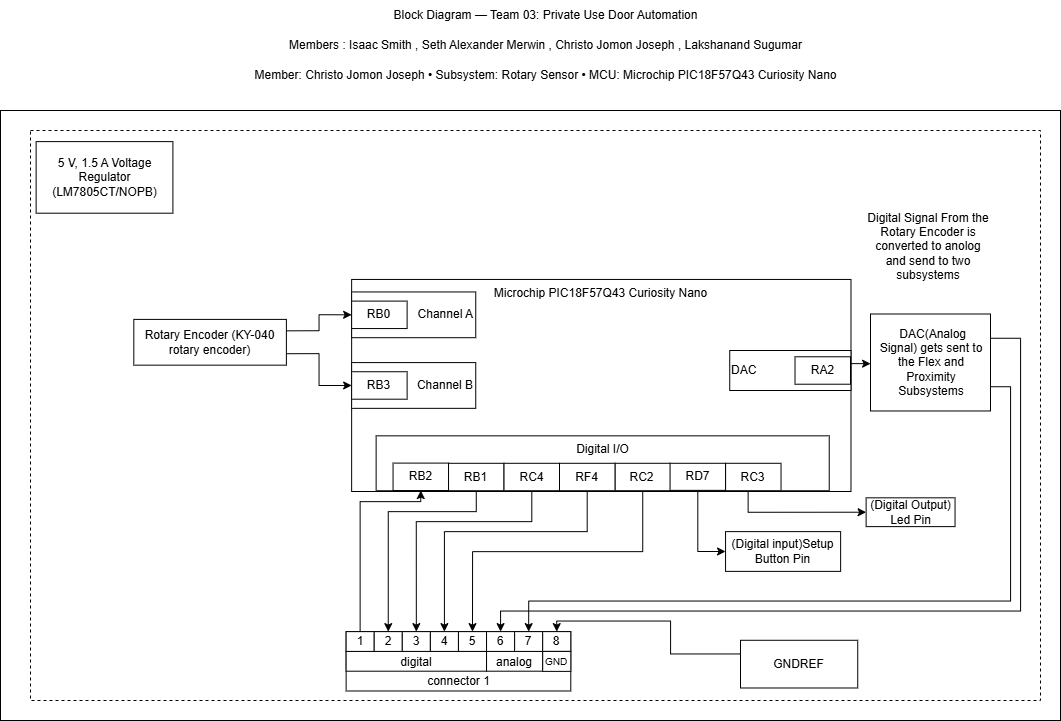

The diagram above was exported from draw.io. Its source (the exported page's mxGraphModel, read from the mxfile embedded in the PNG):
<mxGraphModel dx="1455" dy="1975" grid="1" gridSize="10" guides="1" tooltips="1" connect="1" arrows="1" fold="1" page="1" pageScale="1" pageWidth="850" pageHeight="1100" math="0" shadow="0">
  <root>
    <mxCell id="0" />
    <mxCell id="1" parent="0" />
    <mxCell id="a6G1YUpjaa2ZBWd--CiH-10" parent="1" style="rounded=0;whiteSpace=wrap;html=1;fillColor=none;verticalAlign=top;" value="" vertex="1">
      <mxGeometry height="610" width="1060" x="290" y="-20" as="geometry" />
    </mxCell>
    <mxCell id="a6G1YUpjaa2ZBWd--CiH-9" parent="1" style="rounded=0;whiteSpace=wrap;html=1;fillColor=none;dashed=1;" value="" vertex="1">
      <mxGeometry height="570" width="1010" x="320" as="geometry" />
    </mxCell>
    <mxCell id="3i3B_FfXPjx-EJqjcjXz-1" parent="1" style="text;html=1;align=center;verticalAlign=middle;resizable=0;points=[];autosize=1;strokeColor=none;fillColor=none;" value="Block Diagram — Team 03: Private Use Door Automation" vertex="1">
      <mxGeometry height="30" width="330" x="670" y="-130" as="geometry" />
    </mxCell>
    <mxCell id="3i3B_FfXPjx-EJqjcjXz-2" parent="1" style="text;html=1;align=center;verticalAlign=middle;resizable=0;points=[];autosize=1;strokeColor=none;fillColor=none;" value="Member: Christo Jomon Joseph • Subsystem: Rotary Sensor • MCU: Microchip PIC18F57Q43 Curiosity Nano" vertex="1">
      <mxGeometry height="30" width="610" x="530" y="-70" as="geometry" />
    </mxCell>
    <mxCell id="3i3B_FfXPjx-EJqjcjXz-12" parent="1" style="text;html=1;align=center;verticalAlign=middle;resizable=0;points=[];autosize=1;strokeColor=none;fillColor=none;" value="Members : Isaac Smith ,&amp;nbsp;Seth Alexander Merwin , Christo Jomon Joseph ,&amp;nbsp;Lakshanand Sugumar" vertex="1">
      <mxGeometry height="30" width="540" x="565" y="-100" as="geometry" />
    </mxCell>
    <mxCell id="a6G1YUpjaa2ZBWd--CiH-11" parent="1" style="rounded=0;whiteSpace=wrap;html=1;verticalAlign=top;fillColor=none;movable=1;resizable=1;rotatable=1;deletable=1;editable=1;locked=0;connectable=1;" value="Microchip PIC18F57Q43 Curiosity Nano" vertex="1">
      <mxGeometry height="212.050843373494" width="499.33693295695133" x="641.1417374735356" y="148.94867469879523" as="geometry" />
    </mxCell>
    <mxCell id="a6G1YUpjaa2ZBWd--CiH-12" parent="1" style="rounded=0;whiteSpace=wrap;html=1;fillColor=none;verticalAlign=top;" value="Digital I/O" vertex="1">
      <mxGeometry height="54.91" width="453.1" x="665.6300000000001" y="305.34000000000015" as="geometry" />
    </mxCell>
    <mxCell id="a6G1YUpjaa2ZBWd--CiH-13" parent="1" style="rounded=0;whiteSpace=wrap;html=1;align=right;" value="Channel A" vertex="1">
      <mxGeometry height="45.75469879518072" width="124.09853846153845" x="641.1370769230771" y="161.44891566265062" as="geometry" />
    </mxCell>
    <mxCell id="a6G1YUpjaa2ZBWd--CiH-14" parent="1" style="rounded=0;whiteSpace=wrap;html=1;" value="RB2" vertex="1">
      <mxGeometry height="27.454660748256188" width="55.481566203489656" x="682.5554135402308" y="332.5994927076729" as="geometry" />
    </mxCell>
    <mxCell id="a6G1YUpjaa2ZBWd--CiH-15" edge="1" parent="1" source="a6G1YUpjaa2ZBWd--CiH-16" style="edgeStyle=orthogonalEdgeStyle;rounded=0;orthogonalLoop=1;jettySize=auto;html=1;entryX=0.5;entryY=0;entryDx=0;entryDy=0;" target="a6G1YUpjaa2ZBWd--CiH-27">
      <mxGeometry relative="1" as="geometry">
        <Array as="points">
          <mxPoint x="765.6300000000001" y="381.1199999999999" />
          <mxPoint x="677.6300000000001" y="381.1199999999999" />
        </Array>
      </mxGeometry>
    </mxCell>
    <mxCell id="a6G1YUpjaa2ZBWd--CiH-16" parent="1" style="rounded=0;whiteSpace=wrap;html=1;" value="&lt;div&gt;RB1&lt;/div&gt;" vertex="1">
      <mxGeometry height="27.454660748256188" width="55.481566203489656" x="738.0369797437202" y="332.79985415345595" as="geometry" />
    </mxCell>
    <mxCell id="a6G1YUpjaa2ZBWd--CiH-17" edge="1" parent="1" source="a6G1YUpjaa2ZBWd--CiH-18" style="edgeStyle=orthogonalEdgeStyle;rounded=0;orthogonalLoop=1;jettySize=auto;html=1;entryX=0.5;entryY=0;entryDx=0;entryDy=0;" target="a6G1YUpjaa2ZBWd--CiH-28">
      <mxGeometry relative="1" as="geometry">
        <Array as="points">
          <mxPoint x="821.6300000000001" y="391.1199999999999" />
          <mxPoint x="705.6300000000001" y="391.1199999999999" />
        </Array>
      </mxGeometry>
    </mxCell>
    <mxCell id="a6G1YUpjaa2ZBWd--CiH-18" parent="1" style="rounded=0;whiteSpace=wrap;html=1;" value="RC4" vertex="1">
      <mxGeometry height="27.454660748256188" width="55.481566203489656" x="793.51854594721" y="332.79985415345595" as="geometry" />
    </mxCell>
    <mxCell id="a6G1YUpjaa2ZBWd--CiH-19" edge="1" parent="1" source="a6G1YUpjaa2ZBWd--CiH-20" style="edgeStyle=orthogonalEdgeStyle;rounded=0;orthogonalLoop=1;jettySize=auto;html=1;entryX=0.5;entryY=0;entryDx=0;entryDy=0;" target="a6G1YUpjaa2ZBWd--CiH-30">
      <mxGeometry relative="1" as="geometry">
        <Array as="points">
          <mxPoint x="932.6300000000001" y="421.1199999999999" />
          <mxPoint x="761.6300000000001" y="421.1199999999999" />
        </Array>
      </mxGeometry>
    </mxCell>
    <mxCell id="a6G1YUpjaa2ZBWd--CiH-20" parent="1" style="rounded=0;whiteSpace=wrap;html=1;labelBackgroundColor=none;" value="RC2" vertex="1">
      <mxGeometry height="27.454660748256188" width="55.481566203489656" x="904.4801121506998" y="332.78985415345596" as="geometry" />
    </mxCell>
    <mxCell id="a6G1YUpjaa2ZBWd--CiH-21" parent="1" style="rounded=0;whiteSpace=wrap;html=1;" value="RB0" vertex="1">
      <mxGeometry height="27.454660748256188" width="55.481566203489656" x="641.1376424938558" y="170.5997996195308" as="geometry" />
    </mxCell>
    <mxCell id="a6G1YUpjaa2ZBWd--CiH-22" connectable="0" parent="1" style="group" value="" vertex="1">
      <mxGeometry height="59.36819277108434" width="227.45700000000002" x="635.6291538461537" y="501.11578313253017" as="geometry" />
    </mxCell>
    <mxCell id="a6G1YUpjaa2ZBWd--CiH-23" parent="a6G1YUpjaa2ZBWd--CiH-22" style="rounded=0;whiteSpace=wrap;html=1;verticalAlign=bottom;" value="connector 1" vertex="1">
      <mxGeometry height="59.36819277108434" width="224.6512249474688" as="geometry" />
    </mxCell>
    <mxCell id="a6G1YUpjaa2ZBWd--CiH-24" parent="a6G1YUpjaa2ZBWd--CiH-22" style="rounded=0;whiteSpace=wrap;html=1;verticalAlign=bottom;" value="digital" vertex="1">
      <mxGeometry height="19.789397590361443" width="140.40701559216802" y="19.789397590361443" as="geometry" />
    </mxCell>
    <mxCell id="a6G1YUpjaa2ZBWd--CiH-25" parent="a6G1YUpjaa2ZBWd--CiH-22" style="rounded=0;whiteSpace=wrap;html=1;verticalAlign=bottom;" value="analog" vertex="1">
      <mxGeometry height="19.789397590361443" width="56.1628062368672" x="140.40701559216802" y="19.789397590361443" as="geometry" />
    </mxCell>
    <mxCell id="a6G1YUpjaa2ZBWd--CiH-26" parent="a6G1YUpjaa2ZBWd--CiH-22" style="rounded=0;whiteSpace=wrap;html=1;" value="1" vertex="1">
      <mxGeometry height="19.789397590361443" width="28.0814031184336" as="geometry" />
    </mxCell>
    <mxCell id="a6G1YUpjaa2ZBWd--CiH-27" parent="a6G1YUpjaa2ZBWd--CiH-22" style="rounded=0;whiteSpace=wrap;html=1;" value="2" vertex="1">
      <mxGeometry height="19.789397590361443" width="28.0814031184336" x="28.0814031184336" as="geometry" />
    </mxCell>
    <mxCell id="a6G1YUpjaa2ZBWd--CiH-28" parent="a6G1YUpjaa2ZBWd--CiH-22" style="rounded=0;whiteSpace=wrap;html=1;" value="3" vertex="1">
      <mxGeometry height="19.789397590361443" width="28.0814031184336" x="56.1628062368672" as="geometry" />
    </mxCell>
    <mxCell id="a6G1YUpjaa2ZBWd--CiH-29" parent="a6G1YUpjaa2ZBWd--CiH-22" style="rounded=0;whiteSpace=wrap;html=1;" value="4" vertex="1">
      <mxGeometry height="19.789397590361443" width="28.0814031184336" x="84.24420935530081" as="geometry" />
    </mxCell>
    <mxCell id="a6G1YUpjaa2ZBWd--CiH-30" parent="a6G1YUpjaa2ZBWd--CiH-22" style="rounded=0;whiteSpace=wrap;html=1;" value="5" vertex="1">
      <mxGeometry height="19.789397590361443" width="28.0814031184336" x="112.3256124737344" as="geometry" />
    </mxCell>
    <mxCell id="a6G1YUpjaa2ZBWd--CiH-31" parent="a6G1YUpjaa2ZBWd--CiH-22" style="rounded=0;whiteSpace=wrap;html=1;" value="6" vertex="1">
      <mxGeometry height="19.789397590361443" width="28.0814031184336" x="140.40701559216802" as="geometry" />
    </mxCell>
    <mxCell id="a6G1YUpjaa2ZBWd--CiH-32" parent="a6G1YUpjaa2ZBWd--CiH-22" style="rounded=0;whiteSpace=wrap;html=1;" value="7" vertex="1">
      <mxGeometry height="19.789397590361443" width="28.0814031184336" x="168.48841871060162" as="geometry" />
    </mxCell>
    <mxCell id="a6G1YUpjaa2ZBWd--CiH-33" parent="a6G1YUpjaa2ZBWd--CiH-22" style="rounded=0;whiteSpace=wrap;html=1;" value="8" vertex="1">
      <mxGeometry height="19.789397590361443" width="28.0814031184336" x="196.5698218290352" as="geometry" />
    </mxCell>
    <mxCell id="a6G1YUpjaa2ZBWd--CiH-34" parent="a6G1YUpjaa2ZBWd--CiH-22" style="rounded=0;whiteSpace=wrap;html=1;" value="&lt;font size=&quot;1&quot;&gt;GND&lt;/font&gt;" vertex="1">
      <mxGeometry height="19.96698795180723" width="28.115846153846153" x="196.57646153846153" y="19.792048192771084" as="geometry" />
    </mxCell>
    <mxCell id="a6G1YUpjaa2ZBWd--CiH-35" edge="1" parent="1" source="a6G1YUpjaa2ZBWd--CiH-12" style="edgeStyle=orthogonalEdgeStyle;rounded=0;orthogonalLoop=1;jettySize=auto;html=1;entryX=0;entryY=0.5;entryDx=0;entryDy=0;exitX=0.821;exitY=1.01;exitDx=0;exitDy=0;exitPerimeter=0;" target="a6G1YUpjaa2ZBWd--CiH-39">
      <mxGeometry relative="1" as="geometry" />
    </mxCell>
    <mxCell id="a6G1YUpjaa2ZBWd--CiH-36" parent="1" style="rounded=0;whiteSpace=wrap;html=1;labelBackgroundColor=none;" value="RC3" vertex="1">
      <mxGeometry height="27.454660748256188" width="55.481566203489656" x="1015.0468327875583" y="332.78908306911853" as="geometry" />
    </mxCell>
    <mxCell id="a6G1YUpjaa2ZBWd--CiH-37" edge="1" parent="1" source="a6G1YUpjaa2ZBWd--CiH-38" style="edgeStyle=orthogonalEdgeStyle;rounded=0;orthogonalLoop=1;jettySize=auto;html=1;entryX=0;entryY=0.5;entryDx=0;entryDy=0;" target="a6G1YUpjaa2ZBWd--CiH-40">
      <mxGeometry relative="1" as="geometry" />
    </mxCell>
    <mxCell id="a6G1YUpjaa2ZBWd--CiH-38" parent="1" style="rounded=0;whiteSpace=wrap;html=1;labelBackgroundColor=none;" value="RD7" vertex="1">
      <mxGeometry height="27.065060240963852" width="55.48598864717255" x="959.558431898377" y="332.79228915662657" as="geometry" />
    </mxCell>
    <mxCell id="a6G1YUpjaa2ZBWd--CiH-39" parent="1" style="rounded=0;whiteSpace=wrap;html=1;" value="(Digital Output) Led Pin" vertex="1">
      <mxGeometry height="28.801445783132532" width="88.90976923076923" x="1155.6263846153847" y="367.31506024096393" as="geometry" />
    </mxCell>
    <mxCell id="a6G1YUpjaa2ZBWd--CiH-40" parent="1" style="rounded=0;whiteSpace=wrap;html=1;" value="(Digital input)Setup Button Pin" vertex="1">
      <mxGeometry height="39.75903614457832" width="115.08153846153844" x="1015.0461538461541" y="401.1159036144579" as="geometry" />
    </mxCell>
    <mxCell id="a6G1YUpjaa2ZBWd--CiH-41" parent="1" style="rounded=0;whiteSpace=wrap;html=1;" value="&lt;div&gt;5 V, 1.5 A Voltage Regulator (LM7805CT/NOPB)&lt;/div&gt;" vertex="1">
      <mxGeometry height="71.56626506024097" width="136.76923076923075" x="325.6300000000001" y="11.120000000000005" as="geometry" />
    </mxCell>
    <mxCell id="a6G1YUpjaa2ZBWd--CiH-42" edge="1" parent="1" source="a6G1YUpjaa2ZBWd--CiH-44" style="edgeStyle=orthogonalEdgeStyle;rounded=0;orthogonalLoop=1;jettySize=auto;html=1;exitX=1;exitY=0.25;exitDx=0;exitDy=0;entryX=0;entryY=0.5;entryDx=0;entryDy=0;" target="a6G1YUpjaa2ZBWd--CiH-21">
      <mxGeometry relative="1" as="geometry" />
    </mxCell>
    <mxCell id="a6G1YUpjaa2ZBWd--CiH-43" edge="1" parent="1" source="a6G1YUpjaa2ZBWd--CiH-44" style="edgeStyle=orthogonalEdgeStyle;rounded=0;orthogonalLoop=1;jettySize=auto;html=1;exitX=1;exitY=0.75;exitDx=0;exitDy=0;entryX=0;entryY=0.5;entryDx=0;entryDy=0;" target="a6G1YUpjaa2ZBWd--CiH-46">
      <mxGeometry relative="1" as="geometry" />
    </mxCell>
    <mxCell id="a6G1YUpjaa2ZBWd--CiH-44" parent="1" style="rounded=0;whiteSpace=wrap;html=1;" value="Rotary Encoder (KY-040 rotary encoder)" vertex="1">
      <mxGeometry height="45.757767913760304" width="152.57430705959652" x="423.3203915508725" y="188.9047203551047" as="geometry" />
    </mxCell>
    <mxCell id="a6G1YUpjaa2ZBWd--CiH-45" parent="1" style="rounded=0;whiteSpace=wrap;html=1;align=right;" value="Channel B" vertex="1">
      <mxGeometry height="45.75469879518072" width="124.09853846153845" x="641.1370769230771" y="232.09277108433741" as="geometry" />
    </mxCell>
    <mxCell id="a6G1YUpjaa2ZBWd--CiH-46" parent="1" style="rounded=0;whiteSpace=wrap;html=1;" value="RB3" vertex="1">
      <mxGeometry height="27.454660748256188" width="55.481566203489656" x="641.1376424938558" y="241.2436550412175" as="geometry" />
    </mxCell>
    <mxCell id="a6G1YUpjaa2ZBWd--CiH-47" edge="1" parent="1" source="a6G1YUpjaa2ZBWd--CiH-48" style="edgeStyle=orthogonalEdgeStyle;rounded=0;orthogonalLoop=1;jettySize=auto;html=1;exitX=0;exitY=0.75;exitDx=0;exitDy=0;entryX=0.5;entryY=0;entryDx=0;entryDy=0;" target="a6G1YUpjaa2ZBWd--CiH-33">
      <mxGeometry relative="1" as="geometry">
        <Array as="points">
          <mxPoint x="1030" y="523.48" />
          <mxPoint x="960" y="523.48" />
          <mxPoint x="960" y="490.48" />
          <mxPoint x="846" y="490.48" />
        </Array>
      </mxGeometry>
    </mxCell>
    <mxCell id="a6G1YUpjaa2ZBWd--CiH-48" parent="1" style="rounded=0;whiteSpace=wrap;html=1;" value="GNDREF" vertex="1">
      <mxGeometry height="47.71084337349398" width="117.23076923076923" x="1029.997153846154" y="509.78481927710845" as="geometry" />
    </mxCell>
    <mxCell id="a6G1YUpjaa2ZBWd--CiH-49" edge="1" parent="1" source="a6G1YUpjaa2ZBWd--CiH-50" style="edgeStyle=orthogonalEdgeStyle;rounded=0;orthogonalLoop=1;jettySize=auto;html=1;entryX=0.5;entryY=0;entryDx=0;entryDy=0;" target="a6G1YUpjaa2ZBWd--CiH-29">
      <mxGeometry relative="1" as="geometry">
        <Array as="points">
          <mxPoint x="876.6300000000001" y="401.1199999999999" />
          <mxPoint x="733.6300000000001" y="401.1199999999999" />
        </Array>
      </mxGeometry>
    </mxCell>
    <mxCell id="a6G1YUpjaa2ZBWd--CiH-50" parent="1" style="rounded=0;whiteSpace=wrap;html=1;" value="&lt;div&gt;RF4&lt;/div&gt;" vertex="1">
      <mxGeometry height="27.454660748256188" width="55.481566203489656" x="849" y="332.79999999999995" as="geometry" />
    </mxCell>
    <mxCell id="a6G1YUpjaa2ZBWd--CiH-51" parent="1" style="rounded=0;whiteSpace=wrap;html=1;align=left;" value="&lt;div align=&quot;left&quot;&gt;DAC&lt;/div&gt;" vertex="1">
      <mxGeometry height="40" width="121.24" x="1019.2399999999998" y="219.99999999999994" as="geometry" />
    </mxCell>
    <mxCell id="YD_9Zu_-146zBxnUOfKS-6" edge="1" parent="1" source="a6G1YUpjaa2ZBWd--CiH-52" style="edgeStyle=orthogonalEdgeStyle;rounded=0;orthogonalLoop=1;jettySize=auto;html=1;exitX=1;exitY=0.25;exitDx=0;exitDy=0;entryX=0;entryY=0.5;entryDx=0;entryDy=0;" target="a6G1YUpjaa2ZBWd--CiH-59">
      <mxGeometry relative="1" as="geometry" />
    </mxCell>
    <mxCell id="a6G1YUpjaa2ZBWd--CiH-52" parent="1" style="rounded=0;whiteSpace=wrap;html=1;" value="RA2" vertex="1">
      <mxGeometry height="27.454660748256188" width="55.481566203489656" x="1084.519941352542" y="226.2749080532657" as="geometry" />
    </mxCell>
    <mxCell id="a6G1YUpjaa2ZBWd--CiH-53" edge="1" parent="1" source="a6G1YUpjaa2ZBWd--CiH-26" style="edgeStyle=orthogonalEdgeStyle;rounded=0;orthogonalLoop=1;jettySize=auto;html=1;entryX=0.5;entryY=1;entryDx=0;entryDy=0;" target="a6G1YUpjaa2ZBWd--CiH-14">
      <mxGeometry relative="1" as="geometry">
        <Array as="points">
          <mxPoint x="649.6300000000001" y="371.1199999999999" />
          <mxPoint x="710.6300000000001" y="371.1199999999999" />
        </Array>
      </mxGeometry>
    </mxCell>
    <mxCell id="a6G1YUpjaa2ZBWd--CiH-54" parent="1" style="text;html=1;whiteSpace=wrap;strokeColor=none;fillColor=none;align=center;verticalAlign=middle;rounded=0;" value="Digital Signal From the Rotary Encoder is converted to anolog and send to two subsystems" vertex="1">
      <mxGeometry height="110" width="124.37" x="1155.63" y="60.60000000000002" as="geometry" />
    </mxCell>
    <mxCell id="a6G1YUpjaa2ZBWd--CiH-57" edge="1" parent="1" source="a6G1YUpjaa2ZBWd--CiH-59" style="edgeStyle=orthogonalEdgeStyle;rounded=0;orthogonalLoop=1;jettySize=auto;html=1;exitX=1;exitY=0.25;exitDx=0;exitDy=0;entryX=0.5;entryY=0;entryDx=0;entryDy=0;" target="a6G1YUpjaa2ZBWd--CiH-31">
      <mxGeometry relative="1" as="geometry">
        <Array as="points">
          <mxPoint x="1310" y="207.48000000000002" />
          <mxPoint x="1310" y="480.48" />
          <mxPoint x="790" y="480.48" />
        </Array>
      </mxGeometry>
    </mxCell>
    <mxCell id="a6G1YUpjaa2ZBWd--CiH-58" edge="1" parent="1" source="a6G1YUpjaa2ZBWd--CiH-59" style="edgeStyle=orthogonalEdgeStyle;rounded=0;orthogonalLoop=1;jettySize=auto;html=1;exitX=1;exitY=0.75;exitDx=0;exitDy=0;entryX=0.5;entryY=0;entryDx=0;entryDy=0;" target="a6G1YUpjaa2ZBWd--CiH-32">
      <mxGeometry relative="1" as="geometry">
        <Array as="points">
          <mxPoint x="1300" y="256.48" />
          <mxPoint x="1300" y="470.48" />
          <mxPoint x="818" y="470.48" />
        </Array>
      </mxGeometry>
    </mxCell>
    <mxCell id="a6G1YUpjaa2ZBWd--CiH-59" parent="1" style="rounded=0;whiteSpace=wrap;html=1;" value="" vertex="1">
      <mxGeometry height="96.98" width="120" x="1160" y="183.5" as="geometry" />
    </mxCell>
    <mxCell id="a6G1YUpjaa2ZBWd--CiH-60" parent="1" style="text;html=1;whiteSpace=wrap;strokeColor=none;fillColor=none;align=center;verticalAlign=middle;rounded=0;" value="&amp;nbsp;DAC(Analog Signal) gets sent to the Flex and Proximity Subsystems" vertex="1">
      <mxGeometry height="78.94" width="108.13" x="1167" y="192.51999999999998" as="geometry" />
    </mxCell>
  </root>
</mxGraphModel>